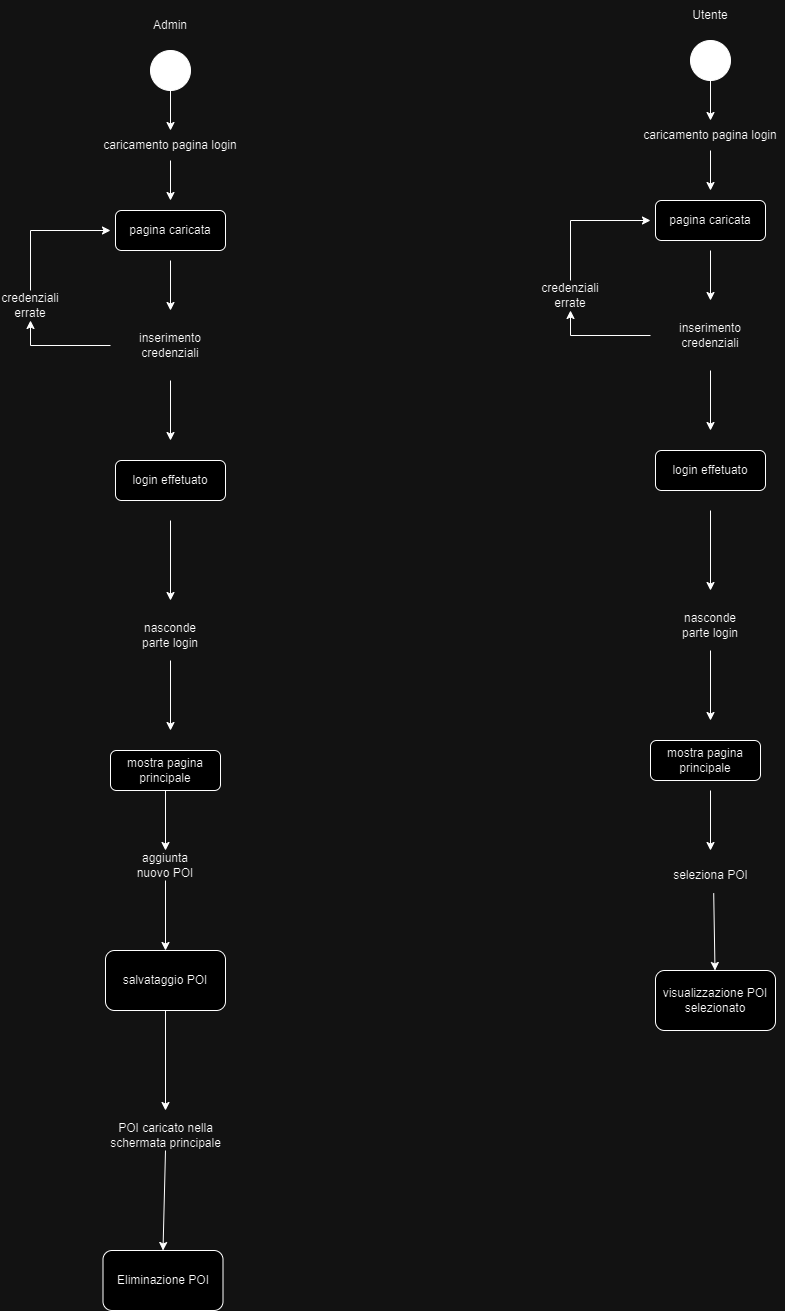

The diagram above was exported from draw.io. Its source (the exported page's mxGraphModel, read from the mxfile embedded in the PNG):
<mxGraphModel dx="1900" dy="557" grid="1" gridSize="10" guides="1" tooltips="1" connect="1" arrows="1" fold="1" page="1" pageScale="1" pageWidth="850" pageHeight="1100" background="none" math="0" shadow="0">
  <root>
    <mxCell id="0" />
    <mxCell id="1" parent="0" />
    <mxCell id="EiXw8JBUB9aNoFJgAaX--1" value="" style="ellipse;whiteSpace=wrap;html=1;aspect=fixed;fillColor=#000000;" parent="1" vertex="1">
      <mxGeometry x="370" y="150" width="40" height="40" as="geometry" />
    </mxCell>
    <mxCell id="EiXw8JBUB9aNoFJgAaX--2" value="" style="endArrow=classic;html=1;rounded=0;exitX=0.5;exitY=1;exitDx=0;exitDy=0;" parent="1" source="EiXw8JBUB9aNoFJgAaX--1" edge="1">
      <mxGeometry width="50" height="50" relative="1" as="geometry">
        <mxPoint x="360" y="410" as="sourcePoint" />
        <mxPoint x="390" y="230" as="targetPoint" />
      </mxGeometry>
    </mxCell>
    <mxCell id="EiXw8JBUB9aNoFJgAaX--3" value="caricamento pagina login" style="text;html=1;strokeColor=none;fillColor=none;align=center;verticalAlign=middle;whiteSpace=wrap;rounded=0;" parent="1" vertex="1">
      <mxGeometry x="315" y="230" width="150" height="30" as="geometry" />
    </mxCell>
    <mxCell id="EiXw8JBUB9aNoFJgAaX--4" value="" style="endArrow=classic;html=1;rounded=0;exitX=0.5;exitY=1;exitDx=0;exitDy=0;" parent="1" source="EiXw8JBUB9aNoFJgAaX--3" edge="1">
      <mxGeometry width="50" height="50" relative="1" as="geometry">
        <mxPoint x="360" y="410" as="sourcePoint" />
        <mxPoint x="390" y="300" as="targetPoint" />
      </mxGeometry>
    </mxCell>
    <mxCell id="EiXw8JBUB9aNoFJgAaX--5" value="pagina caricata" style="rounded=1;whiteSpace=wrap;html=1;" parent="1" vertex="1">
      <mxGeometry x="335" y="310" width="110" height="40" as="geometry" />
    </mxCell>
    <mxCell id="EiXw8JBUB9aNoFJgAaX--7" value="inserimento credenziali" style="text;html=1;strokeColor=none;fillColor=none;align=center;verticalAlign=middle;whiteSpace=wrap;rounded=0;" parent="1" vertex="1">
      <mxGeometry x="330" y="430" width="120" height="30" as="geometry" />
    </mxCell>
    <mxCell id="EiXw8JBUB9aNoFJgAaX--8" value="" style="endArrow=classic;html=1;rounded=0;" parent="1" edge="1">
      <mxGeometry width="50" height="50" relative="1" as="geometry">
        <mxPoint x="390" y="480" as="sourcePoint" />
        <mxPoint x="390" y="540" as="targetPoint" />
      </mxGeometry>
    </mxCell>
    <mxCell id="EiXw8JBUB9aNoFJgAaX--10" value="" style="endArrow=classic;html=1;rounded=0;" parent="1" edge="1">
      <mxGeometry width="50" height="50" relative="1" as="geometry">
        <mxPoint x="390" y="360" as="sourcePoint" />
        <mxPoint x="390" y="410" as="targetPoint" />
      </mxGeometry>
    </mxCell>
    <mxCell id="EiXw8JBUB9aNoFJgAaX--9" value="login effetuato" style="rounded=1;whiteSpace=wrap;html=1;" parent="1" vertex="1">
      <mxGeometry x="335" y="560" width="110" height="40" as="geometry" />
    </mxCell>
    <mxCell id="EiXw8JBUB9aNoFJgAaX--12" value="" style="endArrow=classic;html=1;rounded=0;exitX=0;exitY=0.5;exitDx=0;exitDy=0;" parent="1" source="EiXw8JBUB9aNoFJgAaX--7" target="EiXw8JBUB9aNoFJgAaX--14" edge="1">
      <mxGeometry width="50" height="50" relative="1" as="geometry">
        <mxPoint x="290" y="600" as="sourcePoint" />
        <mxPoint x="250" y="440" as="targetPoint" />
        <Array as="points">
          <mxPoint x="250" y="445" />
        </Array>
      </mxGeometry>
    </mxCell>
    <mxCell id="EiXw8JBUB9aNoFJgAaX--14" value="credenziali errate" style="text;html=1;strokeColor=none;fillColor=none;align=center;verticalAlign=middle;whiteSpace=wrap;rounded=0;" parent="1" vertex="1">
      <mxGeometry x="220" y="390" width="60" height="30" as="geometry" />
    </mxCell>
    <mxCell id="EiXw8JBUB9aNoFJgAaX--15" value="" style="endArrow=classic;html=1;rounded=0;exitX=0.5;exitY=0;exitDx=0;exitDy=0;" parent="1" source="EiXw8JBUB9aNoFJgAaX--14" edge="1">
      <mxGeometry width="50" height="50" relative="1" as="geometry">
        <mxPoint x="250" y="370" as="sourcePoint" />
        <mxPoint x="330" y="330" as="targetPoint" />
        <Array as="points">
          <mxPoint x="250" y="330" />
        </Array>
      </mxGeometry>
    </mxCell>
    <mxCell id="uzNFzwyPlcZTdkFMpi6Z-2" value="Utente" style="text;html=1;strokeColor=none;fillColor=none;align=center;verticalAlign=middle;whiteSpace=wrap;rounded=0;" parent="1" vertex="1">
      <mxGeometry x="360" y="110" width="60" height="30" as="geometry" />
    </mxCell>
    <mxCell id="uzNFzwyPlcZTdkFMpi6Z-3" value="" style="endArrow=classic;html=1;rounded=0;" parent="1" edge="1">
      <mxGeometry width="50" height="50" relative="1" as="geometry">
        <mxPoint x="390" y="620" as="sourcePoint" />
        <mxPoint x="390" y="700" as="targetPoint" />
      </mxGeometry>
    </mxCell>
    <mxCell id="uzNFzwyPlcZTdkFMpi6Z-4" value="nasconde parte login" style="text;html=1;strokeColor=none;fillColor=none;align=center;verticalAlign=middle;whiteSpace=wrap;rounded=0;" parent="1" vertex="1">
      <mxGeometry x="360" y="720" width="60" height="30" as="geometry" />
    </mxCell>
    <mxCell id="uzNFzwyPlcZTdkFMpi6Z-5" value="" style="endArrow=classic;html=1;rounded=0;" parent="1" edge="1">
      <mxGeometry width="50" height="50" relative="1" as="geometry">
        <mxPoint x="390" y="760" as="sourcePoint" />
        <mxPoint x="390" y="830" as="targetPoint" />
      </mxGeometry>
    </mxCell>
    <mxCell id="uzNFzwyPlcZTdkFMpi6Z-6" value="mostra pagina principale" style="rounded=1;whiteSpace=wrap;html=1;" parent="1" vertex="1">
      <mxGeometry x="330" y="850" width="110" height="40" as="geometry" />
    </mxCell>
    <mxCell id="uzNFzwyPlcZTdkFMpi6Z-7" value="" style="endArrow=classic;html=1;rounded=0;" parent="1" edge="1">
      <mxGeometry width="50" height="50" relative="1" as="geometry">
        <mxPoint x="390" y="900" as="sourcePoint" />
        <mxPoint x="390" y="960" as="targetPoint" />
      </mxGeometry>
    </mxCell>
    <mxCell id="uzNFzwyPlcZTdkFMpi6Z-9" value="seleziona POI" style="text;html=1;align=center;verticalAlign=middle;resizable=0;points=[];autosize=1;strokeColor=none;fillColor=none;" parent="1" vertex="1">
      <mxGeometry x="340" y="970" width="100" height="30" as="geometry" />
    </mxCell>
    <mxCell id="BaaLPLSJCUpyBcnFjb9y-1" value="" style="endArrow=classic;html=1;rounded=0;exitX=0.532;exitY=1.087;exitDx=0;exitDy=0;exitPerimeter=0;" edge="1" parent="1" source="uzNFzwyPlcZTdkFMpi6Z-9" target="BaaLPLSJCUpyBcnFjb9y-2">
      <mxGeometry width="50" height="50" relative="1" as="geometry">
        <mxPoint x="390" y="1010" as="sourcePoint" />
        <mxPoint x="393" y="1050" as="targetPoint" />
      </mxGeometry>
    </mxCell>
    <mxCell id="BaaLPLSJCUpyBcnFjb9y-2" value="visualizzazione POI selezionato" style="rounded=1;whiteSpace=wrap;html=1;" vertex="1" parent="1">
      <mxGeometry x="335" y="1080" width="120" height="60" as="geometry" />
    </mxCell>
    <mxCell id="BaaLPLSJCUpyBcnFjb9y-3" value="" style="ellipse;whiteSpace=wrap;html=1;aspect=fixed;fillColor=#000000;" vertex="1" parent="1">
      <mxGeometry x="-170" y="160" width="40" height="40" as="geometry" />
    </mxCell>
    <mxCell id="BaaLPLSJCUpyBcnFjb9y-4" value="" style="endArrow=classic;html=1;rounded=0;exitX=0.5;exitY=1;exitDx=0;exitDy=0;" edge="1" parent="1" source="BaaLPLSJCUpyBcnFjb9y-3">
      <mxGeometry width="50" height="50" relative="1" as="geometry">
        <mxPoint x="-180" y="420" as="sourcePoint" />
        <mxPoint x="-150" y="240" as="targetPoint" />
      </mxGeometry>
    </mxCell>
    <mxCell id="BaaLPLSJCUpyBcnFjb9y-5" value="caricamento pagina login" style="text;html=1;strokeColor=none;fillColor=none;align=center;verticalAlign=middle;whiteSpace=wrap;rounded=0;" vertex="1" parent="1">
      <mxGeometry x="-225" y="240" width="150" height="30" as="geometry" />
    </mxCell>
    <mxCell id="BaaLPLSJCUpyBcnFjb9y-6" value="" style="endArrow=classic;html=1;rounded=0;exitX=0.5;exitY=1;exitDx=0;exitDy=0;" edge="1" parent="1" source="BaaLPLSJCUpyBcnFjb9y-5">
      <mxGeometry width="50" height="50" relative="1" as="geometry">
        <mxPoint x="-180" y="420" as="sourcePoint" />
        <mxPoint x="-150" y="310" as="targetPoint" />
      </mxGeometry>
    </mxCell>
    <mxCell id="BaaLPLSJCUpyBcnFjb9y-7" value="pagina caricata" style="rounded=1;whiteSpace=wrap;html=1;" vertex="1" parent="1">
      <mxGeometry x="-205" y="320" width="110" height="40" as="geometry" />
    </mxCell>
    <mxCell id="BaaLPLSJCUpyBcnFjb9y-8" value="inserimento credenziali" style="text;html=1;strokeColor=none;fillColor=none;align=center;verticalAlign=middle;whiteSpace=wrap;rounded=0;" vertex="1" parent="1">
      <mxGeometry x="-210" y="440" width="120" height="30" as="geometry" />
    </mxCell>
    <mxCell id="BaaLPLSJCUpyBcnFjb9y-9" value="" style="endArrow=classic;html=1;rounded=0;" edge="1" parent="1">
      <mxGeometry width="50" height="50" relative="1" as="geometry">
        <mxPoint x="-150" y="490" as="sourcePoint" />
        <mxPoint x="-150" y="550" as="targetPoint" />
      </mxGeometry>
    </mxCell>
    <mxCell id="BaaLPLSJCUpyBcnFjb9y-10" value="" style="endArrow=classic;html=1;rounded=0;" edge="1" parent="1">
      <mxGeometry width="50" height="50" relative="1" as="geometry">
        <mxPoint x="-150" y="370" as="sourcePoint" />
        <mxPoint x="-150" y="420" as="targetPoint" />
      </mxGeometry>
    </mxCell>
    <mxCell id="BaaLPLSJCUpyBcnFjb9y-11" value="login effetuato" style="rounded=1;whiteSpace=wrap;html=1;" vertex="1" parent="1">
      <mxGeometry x="-205" y="570" width="110" height="40" as="geometry" />
    </mxCell>
    <mxCell id="BaaLPLSJCUpyBcnFjb9y-12" value="" style="endArrow=classic;html=1;rounded=0;exitX=0;exitY=0.5;exitDx=0;exitDy=0;" edge="1" parent="1" source="BaaLPLSJCUpyBcnFjb9y-8" target="BaaLPLSJCUpyBcnFjb9y-13">
      <mxGeometry width="50" height="50" relative="1" as="geometry">
        <mxPoint x="-250" y="610" as="sourcePoint" />
        <mxPoint x="-290" y="450" as="targetPoint" />
        <Array as="points">
          <mxPoint x="-290" y="455" />
        </Array>
      </mxGeometry>
    </mxCell>
    <mxCell id="BaaLPLSJCUpyBcnFjb9y-13" value="credenziali errate" style="text;html=1;strokeColor=none;fillColor=none;align=center;verticalAlign=middle;whiteSpace=wrap;rounded=0;" vertex="1" parent="1">
      <mxGeometry x="-320" y="400" width="60" height="30" as="geometry" />
    </mxCell>
    <mxCell id="BaaLPLSJCUpyBcnFjb9y-14" value="" style="endArrow=classic;html=1;rounded=0;exitX=0.5;exitY=0;exitDx=0;exitDy=0;" edge="1" parent="1" source="BaaLPLSJCUpyBcnFjb9y-13">
      <mxGeometry width="50" height="50" relative="1" as="geometry">
        <mxPoint x="-290" y="380" as="sourcePoint" />
        <mxPoint x="-210" y="340" as="targetPoint" />
        <Array as="points">
          <mxPoint x="-290" y="340" />
        </Array>
      </mxGeometry>
    </mxCell>
    <mxCell id="BaaLPLSJCUpyBcnFjb9y-15" value="" style="endArrow=classic;html=1;rounded=0;" edge="1" parent="1">
      <mxGeometry width="50" height="50" relative="1" as="geometry">
        <mxPoint x="-150" y="630" as="sourcePoint" />
        <mxPoint x="-150" y="710" as="targetPoint" />
      </mxGeometry>
    </mxCell>
    <mxCell id="BaaLPLSJCUpyBcnFjb9y-16" value="nasconde parte login" style="text;html=1;strokeColor=none;fillColor=none;align=center;verticalAlign=middle;whiteSpace=wrap;rounded=0;" vertex="1" parent="1">
      <mxGeometry x="-180" y="730" width="60" height="30" as="geometry" />
    </mxCell>
    <mxCell id="BaaLPLSJCUpyBcnFjb9y-17" value="" style="endArrow=classic;html=1;rounded=0;" edge="1" parent="1">
      <mxGeometry width="50" height="50" relative="1" as="geometry">
        <mxPoint x="-150" y="770" as="sourcePoint" />
        <mxPoint x="-150" y="840" as="targetPoint" />
      </mxGeometry>
    </mxCell>
    <mxCell id="BaaLPLSJCUpyBcnFjb9y-18" value="mostra pagina principale" style="rounded=1;whiteSpace=wrap;html=1;" vertex="1" parent="1">
      <mxGeometry x="-210" y="860" width="110" height="40" as="geometry" />
    </mxCell>
    <mxCell id="BaaLPLSJCUpyBcnFjb9y-19" value="Admin" style="text;html=1;strokeColor=none;fillColor=none;align=center;verticalAlign=middle;whiteSpace=wrap;rounded=0;" vertex="1" parent="1">
      <mxGeometry x="-180" y="120" width="60" height="30" as="geometry" />
    </mxCell>
    <mxCell id="BaaLPLSJCUpyBcnFjb9y-20" value="salvataggio POI" style="rounded=1;whiteSpace=wrap;html=1;" vertex="1" parent="1">
      <mxGeometry x="-215" y="1060" width="120" height="60" as="geometry" />
    </mxCell>
    <mxCell id="BaaLPLSJCUpyBcnFjb9y-21" value="aggiunta nuovo POI" style="text;html=1;strokeColor=none;fillColor=none;align=center;verticalAlign=middle;whiteSpace=wrap;rounded=0;" vertex="1" parent="1">
      <mxGeometry x="-185" y="960" width="60" height="30" as="geometry" />
    </mxCell>
    <mxCell id="BaaLPLSJCUpyBcnFjb9y-22" value="" style="endArrow=classic;html=1;rounded=0;exitX=0.5;exitY=1;exitDx=0;exitDy=0;entryX=0.5;entryY=0;entryDx=0;entryDy=0;" edge="1" parent="1" source="BaaLPLSJCUpyBcnFjb9y-18" target="BaaLPLSJCUpyBcnFjb9y-21">
      <mxGeometry width="50" height="50" relative="1" as="geometry">
        <mxPoint x="50" y="1070" as="sourcePoint" />
        <mxPoint x="100" y="1020" as="targetPoint" />
      </mxGeometry>
    </mxCell>
    <mxCell id="BaaLPLSJCUpyBcnFjb9y-23" value="" style="endArrow=classic;html=1;rounded=0;exitX=0.5;exitY=1;exitDx=0;exitDy=0;entryX=0.5;entryY=0;entryDx=0;entryDy=0;" edge="1" parent="1" source="BaaLPLSJCUpyBcnFjb9y-21" target="BaaLPLSJCUpyBcnFjb9y-20">
      <mxGeometry width="50" height="50" relative="1" as="geometry">
        <mxPoint x="50" y="1070" as="sourcePoint" />
        <mxPoint x="100" y="1020" as="targetPoint" />
      </mxGeometry>
    </mxCell>
    <mxCell id="BaaLPLSJCUpyBcnFjb9y-24" value="" style="endArrow=classic;html=1;rounded=0;exitX=0.5;exitY=1;exitDx=0;exitDy=0;" edge="1" parent="1" source="BaaLPLSJCUpyBcnFjb9y-20">
      <mxGeometry width="50" height="50" relative="1" as="geometry">
        <mxPoint x="50" y="1260" as="sourcePoint" />
        <mxPoint x="-155" y="1220" as="targetPoint" />
      </mxGeometry>
    </mxCell>
    <mxCell id="BaaLPLSJCUpyBcnFjb9y-26" value="POI caricato nella schermata principale" style="text;html=1;strokeColor=none;fillColor=none;align=center;verticalAlign=middle;whiteSpace=wrap;rounded=0;" vertex="1" parent="1">
      <mxGeometry x="-217.5" y="1230" width="125" height="30" as="geometry" />
    </mxCell>
    <mxCell id="BaaLPLSJCUpyBcnFjb9y-27" value="Eliminazione POI" style="rounded=1;whiteSpace=wrap;html=1;" vertex="1" parent="1">
      <mxGeometry x="-217.5" y="1360" width="120" height="60" as="geometry" />
    </mxCell>
    <mxCell id="BaaLPLSJCUpyBcnFjb9y-28" value="" style="endArrow=classic;html=1;rounded=0;exitX=0.5;exitY=1;exitDx=0;exitDy=0;entryX=0.5;entryY=0;entryDx=0;entryDy=0;" edge="1" parent="1" source="BaaLPLSJCUpyBcnFjb9y-26" target="BaaLPLSJCUpyBcnFjb9y-27">
      <mxGeometry width="50" height="50" relative="1" as="geometry">
        <mxPoint x="20" y="1400" as="sourcePoint" />
        <mxPoint x="70" y="1350" as="targetPoint" />
      </mxGeometry>
    </mxCell>
  </root>
</mxGraphModel>